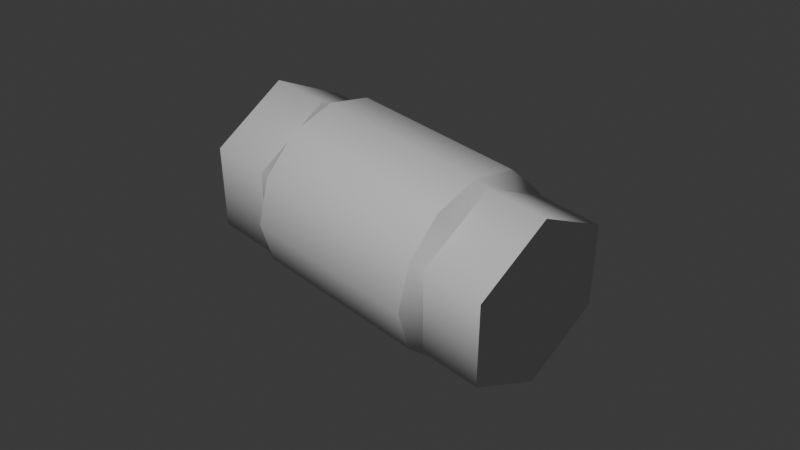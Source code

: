 # Source: Hex_End_Pipe.blend  (saved by Blender 5.0.119; exported with 4.5.12 LTS)
import bpy
from mathutils import Matrix  # noqa: F401  (used for matrix-valued properties, if any)

bpy.ops.wm.read_factory_settings(use_empty=True)
scene = bpy.context.scene
scene.name = 'Scene'

# ---- collections
col_collection = bpy.data.collections.new('Collection'); scene.collection.children.link(col_collection)

# ---- world
world_world = bpy.data.worlds.new('World'); scene.world = world_world
world_world.use_nodes = True; world_world.node_tree.nodes.clear()
_N = world_world.node_tree.nodes; _L = world_world.node_tree.links
n0 = _N.new('ShaderNodeOutputWorld'); n0.name = 'World Output'; n0.location = (300, 300)
n1 = _N.new('ShaderNodeBackground'); n1.name = 'Background'; n1.location = (10, 300)
n1.inputs[0].default_value = (0.05088, 0.05088, 0.05088, 1.0)
_L.new(n1.outputs[0], n0.inputs[0])
n0.is_active_output = True
world_world.color = (0.05088, 0.05088, 0.05088)
world_world.use_sun_shadow = False
world_world.sun_shadow_jitter_overblur = 0.0

# ---- cameras
cam_camera = bpy.data.cameras.new('Camera')
cam_camera.clip_end = 100.0
cam_camera.ortho_scale = 7.314

# ---- lights
light_light = bpy.data.lights.new('Light', 'POINT')
light_light.transmission_factor = 0.0
light_light.use_soft_falloff = False
light_light.energy = 1000.0
light_light.shadow_soft_size = 0.1
light_light.shadow_maximum_resolution = 0.006
light_light.use_absolute_resolution = True

# ---- meshes
me_cylinder = bpy.data.meshes.new('Cylinder')
me_cylinder.from_pydata([(-3.327e-10, 0.9146, 0.933), (-3.327e-10, -0.9146, 0.933), (0.808, 0.9146, 0.4665), (0.808, -0.9146, 0.4665), (0.808, 0.9146, -0.4665), (0.808, -0.9146, -0.4665), (-3.327e-10, 0.9146, -0.933), (-3.327e-10, -0.9146, -0.933), (-0.808, 0.9146, -0.4665), (-0.808, -0.9146, -0.4665), (-0.808, 0.9146, 0.4665), (-0.808, -0.9146, 0.4665), (-0.4665, 0.9146, 0.808), (-0.4665, -0.9146, 0.808), (0.4665, 0.9146, 0.808), (0.4665, -0.9146, 0.808), (0.933, 0.9146, 0.0), (0.933, -0.9146, 0.0), (0.4665, 0.9146, -0.808), (0.4665, -0.9146, -0.808), (-0.4665, 0.9146, -0.808), (-0.4665, -0.9146, -0.808), (-0.933, 0.9146, 0.0), (-0.933, -0.9146, 0.0), (0.7701, -1.046, 0.4446), (0.3851, -1.046, 0.667), (-8.882e-16, -1.046, 0.8893), (-0.3851, -1.046, 0.667), (-0.7701, -1.046, 0.4446), (-0.7701, -1.046, 1.049e-09), (-0.7701, -1.046, -0.4446), (-0.3851, -1.046, -0.667), (-8.882e-16, -1.046, -0.8893), (0.3851, -1.046, -0.667), (0.7701, -1.046, -0.4446), (0.7701, -1.046, 1.049e-09), (-8.882e-16, 1.046, 0.8893), (0.3851, 1.046, 0.667), (0.7701, 1.046, 0.4446), (0.7701, 1.046, 1.049e-09), (0.7701, 1.046, -0.4446), (0.3851, 1.046, -0.667), (-8.882e-16, 1.046, -0.8893), (-0.3851, 1.046, -0.667), (-0.7701, 1.046, -0.4446), (-0.7701, 1.046, 1.049e-09), (-0.7701, 1.046, 0.4446), (-0.3851, 1.046, 0.667), (0.7701, -1.668, 0.4446), (0.3851, -1.668, 0.667), (-8.882e-16, -1.668, 0.8893), (-0.3851, -1.668, 0.667), (-0.7701, -1.668, 0.4446), (-0.7701, -1.668, 1.049e-09), (-0.7701, -1.668, -0.4446), (-0.3851, -1.668, -0.667), (-8.882e-16, -1.668, -0.8893), (0.3851, -1.668, -0.667), (0.7701, -1.668, -0.4446), (0.7701, -1.668, 1.049e-09), (-8.882e-16, 1.668, 0.8893), (0.3851, 1.668, 0.667), (0.7701, 1.668, 0.4446), (0.7701, 1.668, 1.049e-09), (0.7701, 1.668, -0.4446), (0.3851, 1.668, -0.667), (-8.882e-16, 1.668, -0.8893), (-0.3851, 1.668, -0.667), (-0.7701, 1.668, -0.4446), (-0.7701, 1.668, 1.049e-09), (-0.7701, 1.668, 0.4446), (-0.3851, 1.668, 0.667)], [], [(14, 15, 3, 2), (16, 17, 5, 4), (18, 19, 7, 6), (20, 21, 9, 8), (48, 49, 50, 51, 52, 53, 54, 55, 56, 57, 58, 59), (22, 23, 11, 10), (12, 13, 1, 0), (60, 61, 62, 63, 64, 65, 66, 67, 68, 69, 70, 71), (10, 11, 13, 12), (0, 1, 15, 14), (2, 3, 17, 16), (4, 5, 19, 18), (6, 7, 21, 20), (8, 9, 23, 22), (3, 15, 25), (1, 26, 25), (1, 13, 27), (11, 28, 27), (11, 23, 29), (9, 30, 29), (9, 21, 31), (7, 32, 31), (7, 19, 33), (5, 34, 33), (5, 17, 35), (3, 24, 35), (0, 14, 37), (2, 38, 37), (2, 16, 39), (4, 40, 39), (4, 18, 41), (6, 42, 41), (6, 20, 43), (8, 44, 43), (8, 22, 45), (10, 46, 45), (10, 12, 47), (0, 36, 47), (24, 25, 49, 48), (25, 26, 50, 49), (26, 27, 51, 50), (27, 28, 52, 51), (28, 29, 53, 52), (29, 30, 54, 53), (30, 31, 55, 54), (31, 32, 56, 55), (32, 33, 57, 56), (33, 34, 58, 57), (34, 35, 59, 58), (35, 24, 48, 59), (36, 37, 61, 60), (37, 38, 62, 61), (38, 39, 63, 62), (39, 40, 64, 63), (40, 41, 65, 64), (41, 42, 66, 65), (42, 43, 67, 66), (43, 44, 68, 67), (44, 45, 69, 68), (45, 46, 70, 69), (46, 47, 71, 70), (47, 36, 60, 71), (13, 11, 27), (28, 11, 29), (26, 1, 27), (15, 1, 25), (24, 3, 25), (17, 3, 35), (34, 5, 35), (19, 5, 33), (32, 7, 33), (21, 7, 31), (30, 9, 31), (23, 9, 29), (44, 8, 45), (20, 8, 43), (42, 6, 43), (18, 6, 41), (40, 4, 41), (16, 4, 39), (38, 2, 39), (14, 2, 37), (36, 0, 37), (12, 0, 47), (46, 10, 47), (22, 10, 45)])
me_cylinder.polygons.foreach_set('use_smooth', [True] * 86)
_k = set([(0, 12), (0, 14), (1, 13), (1, 15), (2, 14), (2, 16), (3, 15), (3, 17), (4, 16), (4, 18), (5, 17), (5, 19), (6, 18), (6, 20), (7, 19), (7, 21), (8, 20), (8, 22), (9, 21), (9, 23), (10, 12), (10, 22), (11, 13), (11, 23), (24, 25), (24, 35), (25, 26), (26, 27), (27, 28), (28, 29), (29, 30), (30, 31), (31, 32), (32, 33), (33, 34), (34, 35), (36, 37), (36, 47), (37, 38), (38, 39), (39, 40), (40, 41), (41, 42), (42, 43), (43, 44), (44, 45), (45, 46), (46, 47), (48, 49), (48, 59), (49, 50), (50, 51), (51, 52), (52, 53), (53, 54), (54, 55), (55, 56), (56, 57), (57, 58), (58, 59), (60, 61), (60, 71), (61, 62), (62, 63), (63, 64), (64, 65), (65, 66), (66, 67), (67, 68), (68, 69), (69, 70), (70, 71)])
me_cylinder.attributes.new('sharp_edge', 'BOOLEAN', 'EDGE').data.foreach_set('value', [ (min(e.vertices), max(e.vertices)) in _k for e in me_cylinder.edges])
_k = {(2, 14): 0.39, (1, 15): 0.39, (4, 16): 0.39, (3, 17): 0.39, (6, 18): 0.39, (5, 19): 0.39, (8, 20): 0.39, (7, 21): 0.39, (10, 22): 0.39, (9, 23): 0.39, (0, 12): 0.39, (11, 13): 0.39, (10, 12): 0.39, (1, 13): 0.39, (0, 14): 0.39, (3, 15): 0.39, (2, 16): 0.39, (5, 17): 0.39, (4, 18): 0.39, (7, 19): 0.39, (6, 20): 0.39, (9, 21): 0.39, (8, 22): 0.39, (11, 23): 0.39, (24, 25): 0.39, (24, 35): 0.39, (25, 26): 0.39, (26, 27): 0.39, (27, 28): 0.39, (28, 29): 0.39, (29, 30): 0.39, (30, 31): 0.39, (31, 32): 0.39, (32, 33): 0.39, (33, 34): 0.39, (34, 35): 0.39, (36, 37): 0.39, (36, 47): 0.39, (37, 38): 0.39, (38, 39): 0.39, (39, 40): 0.39, (40, 41): 0.39, (41, 42): 0.39, (42, 43): 0.39, (43, 44): 0.39, (44, 45): 0.39, (45, 46): 0.39, (46, 47): 0.39}
me_cylinder.attributes.new('crease_edge', 'FLOAT', 'EDGE').data.foreach_set('value', [_k.get((min(e.vertices), max(e.vertices)), 0.0) for e in me_cylinder.edges])
_uv = me_cylinder.uv_layers.new(name='UVMap')
_uv.uv.foreach_set('vector', [0.9277, 0.9375, 0.7181, 0.9375, 0.5995, 0.8734, 0.8654, 0.8729, 0.8834, 0.75, 0.6166, 0.75, 0.635, 0.6266, 0.8968, 0.6271, 0.7021, 0.5625, 0.5687, 0.5625, 0.5, 0.5033, 0.5, 0.5041, 0.2979, 0.5625, 0.4313, 0.5625, 0.365, 0.6266, 0.1032, 0.6271, 0.4348, 0.01, 0.3424, 0.01, 0.25, 0.01, 0.1576, 0.01, 0.06517, 0.01, 0.06517, 0.01, 0.06517, 0.01, 0.1576, 0.01, 0.25, 0.01, 0.3424, 0.01, 0.4348, 0.01, 0.4348, 0.01, 0.1166, 0.75, 0.3834, 0.75, 0.4005, 0.8734, 0.1346, 0.8729, 0.07228, 0.9375, 0.2819, 0.9375, 0.166, 0.9967, 0.0114, 0.9959, 0.75, 0.49, 0.8424, 0.49, 0.9348, 0.49, 0.9348, 0.49, 0.9348, 0.49, 0.8424, 0.49, 0.75, 0.49, 0.6576, 0.49, 0.5652, 0.49, 0.5652, 0.49, 0.5652, 0.49, 0.6576, 0.49, 0.1346, 0.8729, 0.4005, 0.8734, 0.2819, 0.9375, 0.07228, 0.9375, 0.9886, 0.9959, 0.834, 0.9967, 0.7181, 0.9375, 0.9277, 0.9375, 0.8654, 0.8729, 0.5995, 0.8734, 0.6166, 0.75, 0.8834, 0.75, 0.8968, 0.6271, 0.635, 0.6266, 0.5687, 0.5625, 0.7021, 0.5625, 0.5, 0.5041, 0.5, 0.5033, 0.4313, 0.5625, 0.2979, 0.5625, 0.1032, 0.6271, 0.365, 0.6266, 0.3834, 0.75, 0.1166, 0.75, 0.452, 0.01, 0.3642, 0.01, 0.3424, 0.01, 0.25, 0.01, 0.25, 0.01, 0.3424, 0.01, 0.25, 0.01, 0.1358, 0.01, 0.1576, 0.01, 0.04802, 0.01, 0.06517, 0.01, 0.1576, 0.01, 0.04802, 0.01, 0.02155, 0.01, 0.06517, 0.01, 0.04802, 0.01, 0.06517, 0.01, 0.06517, 0.01, 0.04802, 0.01, 0.1358, 0.01, 0.1576, 0.01, 0.25, 0.01, 0.25, 0.01, 0.1576, 0.01, 0.25, 0.01, 0.3642, 0.01, 0.3424, 0.01, 0.452, 0.01, 0.4348, 0.01, 0.3424, 0.01, 0.452, 0.01, 0.4784, 0.01, 0.4348, 0.01, 0.452, 0.01, 0.4348, 0.01, 0.4348, 0.01, 0.75, 0.49, 0.8642, 0.49, 0.8424, 0.49, 0.952, 0.49, 0.9348, 0.49, 0.8424, 0.49, 0.952, 0.49, 0.9784, 0.49, 0.9348, 0.49, 0.952, 0.49, 0.9348, 0.49, 0.9348, 0.49, 0.952, 0.49, 0.8642, 0.49, 0.8424, 0.49, 0.75, 0.49, 0.75, 0.49, 0.8424, 0.49, 0.75, 0.49, 0.6358, 0.49, 0.6576, 0.49, 0.548, 0.49, 0.5652, 0.49, 0.6576, 0.49, 0.548, 0.49, 0.5216, 0.49, 0.5652, 0.49, 0.548, 0.49, 0.5652, 0.49, 0.5652, 0.49, 0.548, 0.49, 0.6358, 0.49, 0.6576, 0.49, 0.75, 0.49, 0.75, 0.49, 0.6576, 0.49, 0.4348, 0.01, 0.3424, 0.01, 0.3424, 0.01, 0.4348, 0.01, 0.3424, 0.01, 0.25, 0.01, 0.25, 0.01, 0.3424, 0.01, 0.25, 0.01, 0.1576, 0.01, 0.1576, 0.01, 0.25, 0.01, 0.1576, 0.01, 0.06517, 0.01, 0.06517, 0.01, 0.1576, 0.01, 0.06517, 0.01, 0.06517, 0.01, 0.06517, 0.01, 0.06517, 0.01, 0.06517, 0.01, 0.06517, 0.01, 0.06517, 0.01, 0.06517, 0.01, 0.06517, 0.01, 0.1576, 0.01, 0.1576, 0.01, 0.06517, 0.01, 0.1576, 0.01, 0.25, 0.01, 0.25, 0.01, 0.1576, 0.01, 0.25, 0.01, 0.3424, 0.01, 0.3424, 0.01, 0.25, 0.01, 0.3424, 0.01, 0.4348, 0.01, 0.4348, 0.01, 0.3424, 0.01, 0.4348, 0.01, 0.4348, 0.01, 0.4348, 0.01, 0.4348, 0.01, 0.4348, 0.01, 0.4348, 0.01, 0.4348, 0.01, 0.4348, 0.01, 0.75, 0.49, 0.8424, 0.49, 0.8424, 0.49, 0.75, 0.49, 0.8424, 0.49, 0.9348, 0.49, 0.9348, 0.49, 0.8424, 0.49, 0.9348, 0.49, 0.9348, 0.49, 0.9348, 0.49, 0.9348, 0.49, 0.9348, 0.49, 0.9348, 0.49, 0.9348, 0.49, 0.9348, 0.49, 0.9348, 0.49, 0.8424, 0.49, 0.8424, 0.49, 0.9348, 0.49, 0.8424, 0.49, 0.75, 0.49, 0.75, 0.49, 0.8424, 0.49, 0.75, 0.49, 0.6576, 0.49, 0.6576, 0.49, 0.75, 0.49, 0.6576, 0.49, 0.5652, 0.49, 0.5652, 0.49, 0.6576, 0.49, 0.5652, 0.49, 0.5652, 0.49, 0.5652, 0.49, 0.5652, 0.49, 0.5652, 0.49, 0.5652, 0.49, 0.5652, 0.49, 0.5652, 0.49, 0.5652, 0.49, 0.6576, 0.49, 0.6576, 0.49, 0.5652, 0.49, 0.6576, 0.49, 0.75, 0.49, 0.75, 0.49, 0.6576, 0.49, 0.1358, 0.01, 0.04802, 0.01, 0.1576, 0.01, 0.06517, 0.01, 0.04802, 0.01, 0.06517, 0.01, 0.25, 0.01, 0.25, 0.01, 0.1576, 0.01, 0.3642, 0.01, 0.25, 0.01, 0.3424, 0.01, 0.4348, 0.01, 0.452, 0.01, 0.3424, 0.01, 0.4784, 0.01, 0.452, 0.01, 0.4348, 0.01, 0.4348, 0.01, 0.452, 0.01, 0.4348, 0.01, 0.3642, 0.01, 0.452, 0.01, 0.3424, 0.01, 0.25, 0.01, 0.25, 0.01, 0.3424, 0.01, 0.1358, 0.01, 0.25, 0.01, 0.1576, 0.01, 0.06517, 0.01, 0.04802, 0.01, 0.1576, 0.01, 0.02155, 0.01, 0.04802, 0.01, 0.06517, 0.01, 0.5652, 0.49, 0.548, 0.49, 0.5652, 0.49, 0.6358, 0.49, 0.548, 0.49, 0.6576, 0.49, 0.75, 0.49, 0.75, 0.49, 0.6576, 0.49, 0.8642, 0.49, 0.75, 0.49, 0.8424, 0.49, 0.9348, 0.49, 0.952, 0.49, 0.8424, 0.49, 0.9784, 0.49, 0.952, 0.49, 0.9348, 0.49, 0.9348, 0.49, 0.952, 0.49, 0.9348, 0.49, 0.8642, 0.49, 0.952, 0.49, 0.8424, 0.49, 0.75, 0.49, 0.75, 0.49, 0.8424, 0.49, 0.6358, 0.49, 0.75, 0.49, 0.6576, 0.49, 0.5652, 0.49, 0.548, 0.49, 0.6576, 0.49, 0.5216, 0.49, 0.548, 0.49, 0.5652, 0.49])
me_cylinder.materials.append(None)
me_cylinder.update()

# ---- objects
ob_light = bpy.data.objects.new('Light', light_light)
ob_camera = bpy.data.objects.new('Camera', cam_camera)
ob_hex_end_pipe = bpy.data.objects.new('Hex End Pipe', me_cylinder)

# ---- transforms, parenting, visibility, modifiers, constraints
ob_light.location = (4.076, 1.005, 5.904)
ob_light.rotation_euler = (0.6503, 0.05522, 1.866)
ob_light.lock_rotations_4d = False
ob_light.empty_display_type = 'ARROWS'
ob_light.color = (0.0, 0.0, 0.0, 0.0)
ob_light.lineart.crease_threshold = 0.0
ob_camera.location = (6.0, 6.0, 6.0)
ob_camera.rotation_euler = (0.9547, 0.0, 2.356)
ob_camera.lock_rotations_4d = False
ob_camera.empty_display_type = 'ARROWS'
ob_camera.color = (0.0, 0.0, 0.0, 0.0)
ob_camera.display_type = 'WIRE'
ob_camera.lineart.crease_threshold = 0.0
ob_hex_end_pipe.location = (0.0, 0.0, 0.0)

# ---- collection membership
col_collection.objects.link(ob_light)
col_collection.objects.link(ob_camera)
col_collection.objects.link(ob_hex_end_pipe)

# ---- scene / render settings (as saved in the file)
scene.camera = ob_camera
scene.frame_start = 0; scene.frame_end = 250; scene.frame_set(0)
scene.render.engine = 'BLENDER_EEVEE_NEXT'
scene.render.image_settings.compression = 100
scene.render.fps = 30
scene.render.bake_bias = 0.0
scene.render.bake_samples = 0
scene.cycles.samples = 512
scene.cycles.adaptive_threshold = 1.0
scene.eevee.use_raytracing = True
bpy.context.view_layer.update()
